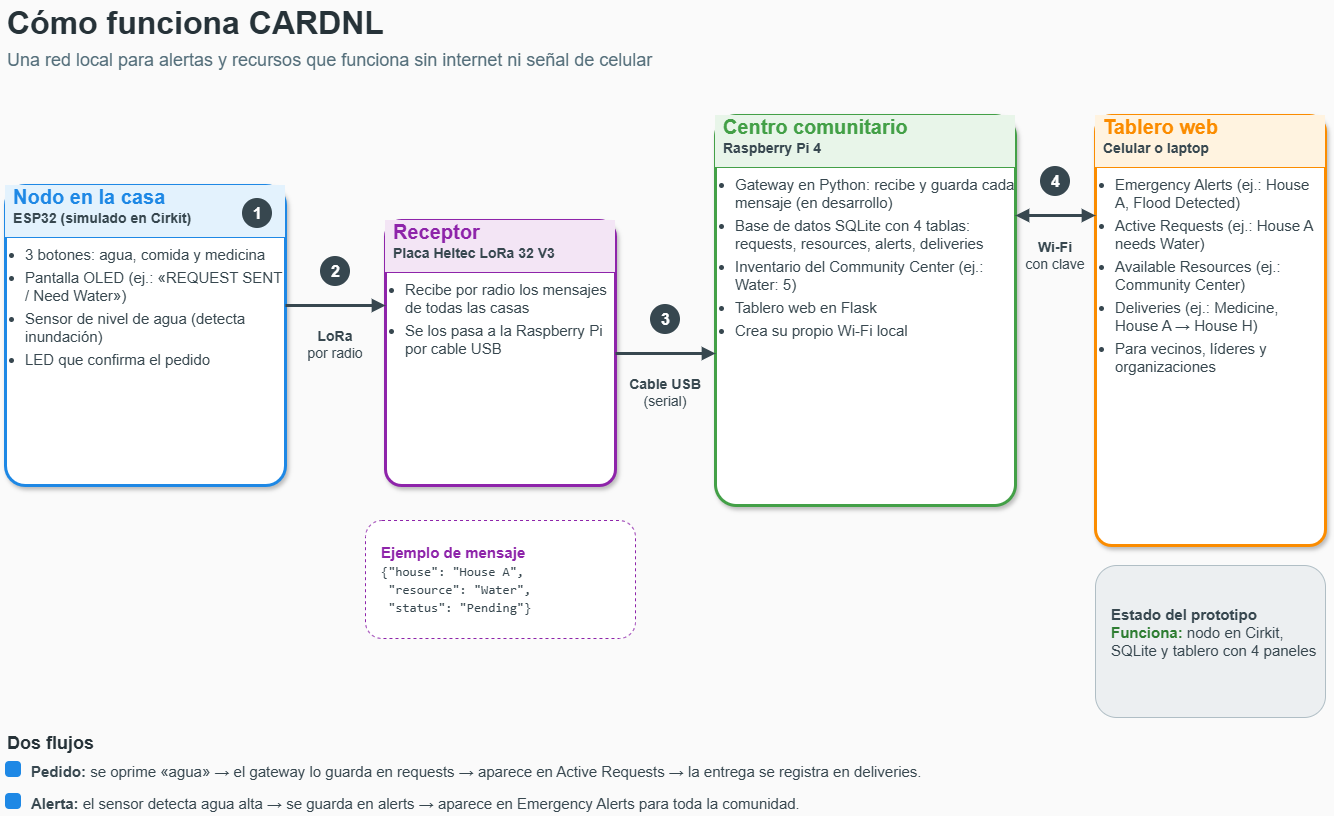

The diagram above was exported from draw.io. Its source (the exported page's mxGraphModel, read from the mxfile embedded in the PNG):
<mxGraphModel dx="1488" dy="992" grid="1" gridSize="10" guides="1" tooltips="1" connect="1" arrows="1" fold="1" page="1" pageScale="1" pageWidth="1400" pageHeight="880" background="#FAFAFA" math="0" shadow="0">
  <root>
    <mxCell id="0" />
    <mxCell id="1" parent="0" />
    <mxCell id="c1" parent="1" style="text;html=1;fontSize=32;fontColor=#263238;align=left;verticalAlign=middle;whiteSpace=wrap;fontStyle=1;" value="Cómo funciona CARDNL" vertex="1">
      <mxGeometry height="45" width="800" x="40" y="35" as="geometry" />
    </mxCell>
    <mxCell id="c2" parent="1" style="text;html=1;fontSize=18;fontColor=#546E7A;align=left;verticalAlign=middle;whiteSpace=wrap;" value="Una red local para alertas y recursos que funciona sin internet ni señal de celular" vertex="1">
      <mxGeometry height="30" width="1000" x="40" y="80" as="geometry" />
    </mxCell>
    <mxCell id="casa" parent="1" style="rounded=1;arcSize=7;whiteSpace=wrap;html=1;fillColor=#FFFFFF;strokeColor=#1E88E5;strokeWidth=3;shadow=1;fontSize=15;fontColor=#37474F;align=left;verticalAlign=top;spacing=10;overflow=fill;" value="&lt;div style=&quot;background:#E3F2FD;margin:-10px -10px 6px -10px;padding:10px 18px;border-bottom:1.5px solid #1E88E5;border-radius:16px 16px 0 0&quot;&gt;&lt;b style=&quot;font-size:20px;color:#1E88E5&quot;&gt;Nodo en la casa&lt;/b&gt;&lt;br&gt;&lt;b style=&quot;font-size:14px;color:#37474F&quot;&gt;ESP32 (simulado en Cirkit)&lt;/b&gt;&lt;/div&gt;&lt;ul style=&quot;margin:8px 0 0 0;padding-left:20px&quot;&gt;&lt;li style=&quot;margin-bottom:5px&quot;&gt;3 botones: agua, comida y medicina&lt;/li&gt;&lt;li style=&quot;margin-bottom:5px&quot;&gt;Pantalla OLED (ej.: «REQUEST SENT / Need Water»)&lt;/li&gt;&lt;li style=&quot;margin-bottom:5px&quot;&gt;Sensor de nivel de agua (detecta inundación)&lt;/li&gt;&lt;li style=&quot;margin-bottom:5px&quot;&gt;LED que confirma el pedido&lt;/li&gt;&lt;/ul&gt;" vertex="1">
      <mxGeometry height="300" width="280" x="40" y="220" as="geometry" />
    </mxCell>
    <mxCell id="rec" parent="1" style="rounded=1;arcSize=7;whiteSpace=wrap;html=1;fillColor=#FFFFFF;strokeColor=#8E24AA;strokeWidth=3;shadow=1;fontSize=15;fontColor=#37474F;align=left;verticalAlign=top;spacing=10;overflow=fill;" value="&lt;div style=&quot;background:#F3E5F5;margin:-10px -10px 6px -10px;padding:10px 18px;border-bottom:1.5px solid #8E24AA;border-radius:16px 16px 0 0&quot;&gt;&lt;b style=&quot;font-size:20px;color:#8E24AA&quot;&gt;Receptor&lt;/b&gt;&lt;br&gt;&lt;b style=&quot;font-size:14px;color:#37474F&quot;&gt;Placa Heltec LoRa 32 V3&lt;/b&gt;&lt;/div&gt;&lt;ul style=&quot;margin:8px 0 0 0;padding-left:20px&quot;&gt;&lt;li style=&quot;margin-bottom:5px&quot;&gt;Recibe por radio los mensajes de todas las casas&lt;/li&gt;&lt;li style=&quot;margin-bottom:5px&quot;&gt;Se los pasa a la Raspberry Pi por cable USB&lt;/li&gt;&lt;/ul&gt;" vertex="1">
      <mxGeometry height="265" width="230" x="420" y="255" as="geometry" />
    </mxCell>
    <mxCell id="pi" parent="1" style="rounded=1;arcSize=7;whiteSpace=wrap;html=1;fillColor=#FFFFFF;strokeColor=#43A047;strokeWidth=3;shadow=1;fontSize=15;fontColor=#37474F;align=left;verticalAlign=top;spacing=10;overflow=fill;" value="&lt;div style=&quot;background:#E8F5E9;margin:-10px -10px 6px -10px;padding:10px 18px;border-bottom:1.5px solid #43A047;border-radius:16px 16px 0 0&quot;&gt;&lt;b style=&quot;font-size:20px;color:#43A047&quot;&gt;Centro comunitario&lt;/b&gt;&lt;br&gt;&lt;b style=&quot;font-size:14px;color:#37474F&quot;&gt;Raspberry Pi 4&lt;/b&gt;&lt;/div&gt;&lt;ul style=&quot;margin:8px 0 0 0;padding-left:20px&quot;&gt;&lt;li style=&quot;margin-bottom:5px&quot;&gt;Gateway en Python: recibe y guarda cada mensaje (en desarrollo)&lt;/li&gt;&lt;li style=&quot;margin-bottom:5px&quot;&gt;Base de datos SQLite con 4 tablas: requests, resources, alerts, deliveries&lt;/li&gt;&lt;li style=&quot;margin-bottom:5px&quot;&gt;Inventario del Community Center (ej.: Water: 5)&lt;/li&gt;&lt;li style=&quot;margin-bottom:5px&quot;&gt;Tablero web en Flask&lt;/li&gt;&lt;li style=&quot;margin-bottom:5px&quot;&gt;Crea su propio Wi-Fi local&lt;/li&gt;&lt;/ul&gt;" vertex="1">
      <mxGeometry height="390" width="300" x="750" y="150" as="geometry" />
    </mxCell>
    <mxCell id="tab" parent="1" style="rounded=1;arcSize=7;whiteSpace=wrap;html=1;fillColor=#FFFFFF;strokeColor=#FB8C00;strokeWidth=3;shadow=1;fontSize=15;fontColor=#37474F;align=left;verticalAlign=top;spacing=10;overflow=fill;" value="&lt;div style=&quot;background:#FFF3E0;margin:-10px -10px 6px -10px;padding:10px 18px;border-bottom:1.5px solid #FB8C00;border-radius:16px 16px 0 0&quot;&gt;&lt;b style=&quot;font-size:20px;color:#FB8C00&quot;&gt;Tablero web&lt;/b&gt;&lt;br&gt;&lt;b style=&quot;font-size:14px;color:#37474F&quot;&gt;Celular o laptop&lt;/b&gt;&lt;/div&gt;&lt;ul style=&quot;margin:8px 0 0 0;padding-left:20px&quot;&gt;&lt;li style=&quot;margin-bottom:5px&quot;&gt;Emergency Alerts (ej.: House A, Flood Detected)&lt;/li&gt;&lt;li style=&quot;margin-bottom:5px&quot;&gt;Active Requests (ej.: House A needs Water)&lt;/li&gt;&lt;li style=&quot;margin-bottom:5px&quot;&gt;Available Resources (ej.: Community Center)&lt;/li&gt;&lt;li style=&quot;margin-bottom:5px&quot;&gt;Deliveries (ej.: Medicine, House A → House H)&lt;/li&gt;&lt;li style=&quot;margin-bottom:5px&quot;&gt;Para vecinos, líderes y organizaciones&lt;/li&gt;&lt;/ul&gt;" vertex="1">
      <mxGeometry height="430" width="230" x="1130" y="150" as="geometry" />
    </mxCell>
    <mxCell id="c3" edge="1" parent="1" style="endArrow=block;endFill=1;html=1;strokeColor=#37474F;strokeWidth=3;" value="">
      <mxGeometry relative="1" as="geometry">
        <mxPoint x="320" y="340" as="sourcePoint" />
        <mxPoint x="420" y="340" as="targetPoint" />
      </mxGeometry>
    </mxCell>
    <mxCell id="c4" parent="1" style="ellipse;html=1;fillColor=#37474F;strokeColor=none;fontColor=#FFFFFF;fontStyle=1;fontSize=16;" value="2" vertex="1">
      <mxGeometry height="30" width="30" x="355" y="291" as="geometry" />
    </mxCell>
    <mxCell id="c5" parent="1" style="text;html=1;fontSize=14;fontColor=#37474F;align=center;verticalAlign=middle;whiteSpace=wrap;" value="&lt;b&gt;LoRa&lt;/b&gt;&lt;br&gt;por radio" vertex="1">
      <mxGeometry height="44" width="100" x="320" y="357" as="geometry" />
    </mxCell>
    <mxCell id="c6" edge="1" parent="1" style="endArrow=block;endFill=1;html=1;strokeColor=#37474F;strokeWidth=3;" value="">
      <mxGeometry relative="1" as="geometry">
        <mxPoint x="650" y="388" as="sourcePoint" />
        <mxPoint x="750" y="388" as="targetPoint" />
      </mxGeometry>
    </mxCell>
    <mxCell id="c7" parent="1" style="ellipse;html=1;fillColor=#37474F;strokeColor=none;fontColor=#FFFFFF;fontStyle=1;fontSize=16;" value="3" vertex="1">
      <mxGeometry height="30" width="30" x="685" y="339" as="geometry" />
    </mxCell>
    <mxCell id="c8" parent="1" style="text;html=1;fontSize=14;fontColor=#37474F;align=center;verticalAlign=middle;whiteSpace=wrap;" value="&lt;b&gt;Cable USB&lt;/b&gt;&lt;br&gt;(serial)" vertex="1">
      <mxGeometry height="44" width="100" x="650" y="405" as="geometry" />
    </mxCell>
    <mxCell id="c9" edge="1" parent="1" style="endArrow=block;endFill=1;html=1;strokeColor=#37474F;strokeWidth=3;startArrow=block;startFill=1;" value="">
      <mxGeometry relative="1" as="geometry">
        <mxPoint x="1050" y="250" as="sourcePoint" />
        <mxPoint x="1130" y="250" as="targetPoint" />
      </mxGeometry>
    </mxCell>
    <mxCell id="c10" parent="1" style="ellipse;html=1;fillColor=#37474F;strokeColor=none;fontColor=#FFFFFF;fontStyle=1;fontSize=16;" value="4" vertex="1">
      <mxGeometry height="30" width="30" x="1075" y="201" as="geometry" />
    </mxCell>
    <mxCell id="c11" parent="1" style="text;html=1;fontSize=14;fontColor=#37474F;align=center;verticalAlign=middle;whiteSpace=wrap;" value="&lt;b&gt;Wi-Fi&lt;/b&gt;&lt;br&gt;con clave" vertex="1">
      <mxGeometry height="44" width="80" x="1050" y="268" as="geometry" />
    </mxCell>
    <mxCell id="c12" parent="1" style="ellipse;html=1;fillColor=#37474F;strokeColor=none;fontColor=#FFFFFF;fontStyle=1;fontSize=16;" value="1" vertex="1">
      <mxGeometry height="30" width="30" x="277" y="233" as="geometry" />
    </mxCell>
    <mxCell id="c13" parent="1" style="rounded=1;arcSize=14;whiteSpace=wrap;html=1;fillColor=#FFFFFF;strokeColor=#8E24AA;fontSize=15;fontColor=#37474F;align=left;verticalAlign=middle;spacingLeft=14;dashed=1;" value="&lt;b style=&quot;color:#8E24AA&quot;&gt;Ejemplo de mensaje&lt;/b&gt;&lt;br&gt;&lt;font face=&quot;Consolas&quot; style=&quot;font-size:13px&quot;&gt;{&quot;house&quot;: &quot;House A&quot;,&lt;br&gt;&amp;nbsp;&quot;resource&quot;: &quot;Water&quot;,&lt;br&gt;&amp;nbsp;&quot;status&quot;: &quot;Pending&quot;}&lt;/font&gt;" vertex="1">
      <mxGeometry height="118" width="270" x="400" y="555" as="geometry" />
    </mxCell>
    <mxCell id="c14" parent="1" style="rounded=1;arcSize=14;whiteSpace=wrap;html=1;fillColor=#ECEFF1;strokeColor=#B0BEC5;fontSize=15;fontColor=#37474F;align=left;verticalAlign=middle;spacingLeft=14;" value="&lt;b&gt;Estado del prototipo&lt;/b&gt;&lt;br&gt;&lt;b style=&quot;color: rgb(46, 125, 50);&quot;&gt;Funciona:&lt;/b&gt; nodo en Cirkit, SQLite y tablero con 4 paneles&lt;div&gt;&lt;br/&gt;&lt;/div&gt;" vertex="1">
      <mxGeometry height="152" width="230" x="1130" y="600" as="geometry" />
    </mxCell>
    <mxCell id="c15" parent="1" style="text;html=1;fontSize=18;fontColor=#263238;align=left;verticalAlign=middle;whiteSpace=wrap;fontStyle=1;" value="Dos flujos" vertex="1">
      <mxGeometry height="30" width="300" x="40" y="763" as="geometry" />
    </mxCell>
    <mxCell id="c16" parent="1" style="rounded=1;arcSize=25;fillColor=#1E88E5;strokeColor=none;" value="" vertex="1">
      <mxGeometry height="16" width="16" x="40" y="796" as="geometry" />
    </mxCell>
    <mxCell id="c17" parent="1" style="text;html=1;fontSize=15;fontColor=#37474F;align=left;verticalAlign=middle;whiteSpace=wrap;" value="&lt;b&gt;Pedido:&lt;/b&gt; se oprime «agua» → el gateway lo guarda en requests → aparece en Active Requests → la entrega se registra en deliveries." vertex="1">
      <mxGeometry height="26" width="1300" x="64" y="793" as="geometry" />
    </mxCell>
    <mxCell id="c18" parent="1" style="rounded=1;arcSize=25;fillColor=#1E88E5;strokeColor=none;" value="" vertex="1">
      <mxGeometry height="16" width="16" x="40" y="828" as="geometry" />
    </mxCell>
    <mxCell id="c19" parent="1" style="text;html=1;fontSize=15;fontColor=#37474F;align=left;verticalAlign=middle;whiteSpace=wrap;" value="&lt;b&gt;Alerta:&lt;/b&gt; el sensor detecta agua alta → se guarda en alerts → aparece en Emergency Alerts para toda la comunidad." vertex="1">
      <mxGeometry height="26" width="1300" x="64" y="825" as="geometry" />
    </mxCell>
  </root>
</mxGraphModel>